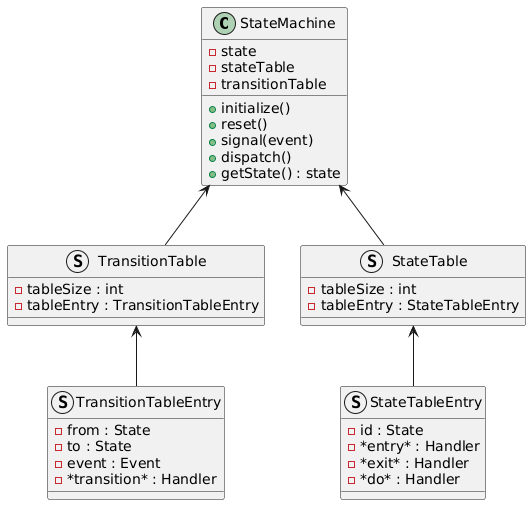

The diagram above was rendered by PlantUML. Its source (embedded in the PNG):
@startuml
class StateMachine {
 - state
 - stateTable
 - transitionTable
 + initialize()
 + reset()
 + signal(event)
 + dispatch()
 + getState() : state
}

struct StateTableEntry {
    - id : State
    - *entry* : Handler
    - *exit* : Handler
    - *do* : Handler
}

struct TransitionTableEntry {
    - from : State
    - to : State
    - event : Event
    - *transition* : Handler
}

struct TransitionTable {
    - tableSize : int
    - tableEntry : TransitionTableEntry
}

struct StateTable {
    - tableSize : int
    - tableEntry : StateTableEntry
}

StateMachine <-- TransitionTable
TransitionTable <-- TransitionTableEntry
StateMachine <-- StateTable
StateTable <-- StateTableEntry

@enduml